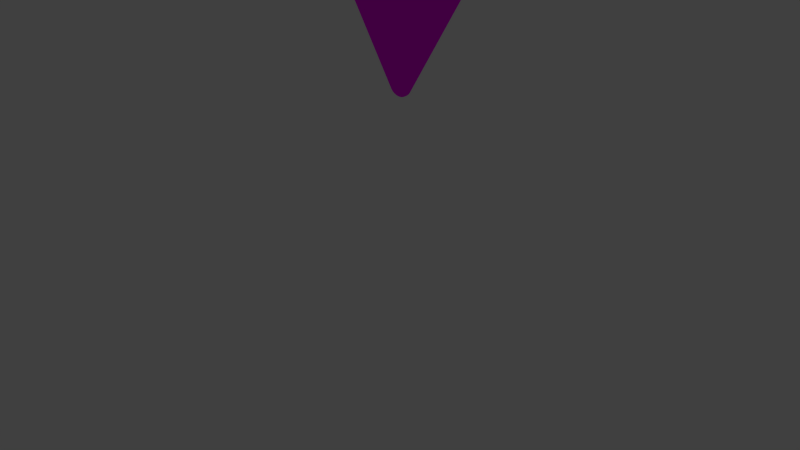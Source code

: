 # Source: cedaelpaso.blend  (saved by Blender 2.73.0; exported with 4.5.12 LTS)
import bpy
from mathutils import Matrix  # noqa: F401  (used for matrix-valued properties, if any)

bpy.ops.wm.read_factory_settings(use_empty=True)
scene = bpy.context.scene
scene.name = 'Scene'

# ---- collections
col_collection_1 = bpy.data.collections.new('Collection 1'); scene.collection.children.link(col_collection_1)

# ---- images (referenced by path relative to the original .blend; pixels are not part of the script)
import os
ASSET_DIR = os.environ.get("B2B_ASSET_DIR", "")  # directory of the original .blend (textures are referenced by path, not embedded)
HERE = os.path.dirname(os.path.abspath(__file__))  # packed textures are extracted next to this script under _unpacked/

def load_image(name, relpath, width, height, colorspace="sRGB"):
    """Load a texture the original file referenced (path relative to the .blend, or extracted next to this script)."""
    p = next((c for c in (os.path.join(HERE, relpath), os.path.join(ASSET_DIR, relpath)) if relpath and os.path.exists(c)), "")
    if p:
        img = bpy.data.images.load(p, check_existing=True)
        img.name = name
    else:  # same state as the original file: an image datablock whose file is absent (Cycles renders it pink)
        img = bpy.data.images.new(name, width, height)
        img.source = "FILE"
        img.filepath = "//" + (relpath or name)
    img.colorspace_settings.name = colorspace
    return img
img_cedaelpaso_png = load_image('cedaelpaso.png', 'cedaelpaso.png', 1024, 1024, 'sRGB')

# ---- materials (node trees are filled in below, after node groups)
mat_material = bpy.data.materials.new('Material')
mat_material.alpha_threshold = 0.0
mat_material.roughness = 0.5

# ---- material node trees
mat_material.use_nodes = True; mat_material.node_tree.nodes.clear()
_N = mat_material.node_tree.nodes; _L = mat_material.node_tree.links
n0 = _N.new('ShaderNodeOutputMaterial'); n0.name = 'Material Output'; n0.location = (300, 300)
n1 = _N.new('ShaderNodeBsdfDiffuse'); n1.name = 'Diffuse BSDF'; n1.location = (10, 300)
n2 = _N.new('ShaderNodeTexImage'); n2.name = 'Image Texture'; n2.location = (-180, 300)
n2.width = 140
n2.image = img_cedaelpaso_png
_L.new(n1.outputs[0], n0.inputs[0])
_L.new(n2.outputs[0], n1.inputs[0])
n0.is_active_output = True

# ---- world
world_world = bpy.data.worlds.new('World'); scene.world = world_world
world_world.color = (0.05088, 0.05088, 0.05088)
world_world.use_sun_shadow = False
world_world.sun_shadow_jitter_overblur = 0.0
world_world.cycles.sampling_method = 'MANUAL'
world_world.cycles.sample_map_resolution = 256

# ---- lights
light_point = bpy.data.lights.new('Point', 'POINT')
light_point.transmission_factor = 0.0
light_point.energy = 100.0
light_point.shadow_buffer_clip_start = 0.5
light_point.shadow_soft_size = 0.1
light_point.shadow_maximum_resolution = 0.006
light_point.use_absolute_resolution = True
light_point.cycles.use_multiple_importance_sampling = False

# ---- meshes
me_plane_001 = bpy.data.meshes.new('Plane.001')
me_plane_001.from_pydata([(0.4083, 0.3152, -0.005159), (0.04445, -0.4745, -0.005159), (0.4572, 0.242, -0.005159), (0.4603, 0.2519, -0.005159), (0.4613, 0.2622, -0.005159), (0.4603, 0.2726, -0.005159), (0.4572, 0.2825, -0.005159), (0.4523, 0.2917, -0.005159), (0.4458, 0.2997, -0.005159), (0.4377, 0.3063, -0.005159), (0.4286, 0.3112, -0.005159), (0.4186, 0.3142, -0.005159), (-0.4075, 0.3152, -0.005159), (-0.04368, -0.4745, -0.005159), (-0.4565, 0.242, -0.005159), (-0.4595, 0.2519, -0.005159), (-0.4605, 0.2622, -0.005159), (-0.4595, 0.2726, -0.005159), (-0.4565, 0.2825, -0.005159), (-0.4516, 0.2917, -0.005159), (-0.445, 0.2997, -0.005159), (-0.437, 0.3063, -0.005159), (-0.4278, 0.3112, -0.005159), (-0.4179, 0.3142, -0.005159), (0.0003781, 0.3147, -0.005159), (-0.03709, -0.4825, -0.005159), (-0.02906, -0.4891, -0.005159), (-0.0199, -0.494, -0.005159), (-0.009954, -0.497, -0.005159), (0.0003857, -0.498, -0.005159), (0.01073, -0.497, -0.005159), (0.02067, -0.494, -0.005159), (0.02983, -0.4891, -0.005159), (0.03786, -0.4825, -0.005159), (0.4083, 0.3152, 0.004841), (0.04445, -0.4745, 0.004841), (0.4572, 0.242, 0.004841), (0.4603, 0.2519, 0.004841), (0.4613, 0.2622, 0.004841), (0.4603, 0.2726, 0.004841), (0.4572, 0.2825, 0.004841), (0.4523, 0.2917, 0.004841), (0.4458, 0.2997, 0.004841), (0.4377, 0.3063, 0.004841), (0.4286, 0.3112, 0.004841), (0.4186, 0.3142, 0.004841), (-0.4075, 0.3152, 0.004841), (-0.04368, -0.4745, 0.004841), (-0.4565, 0.242, 0.004841), (-0.4595, 0.2519, 0.004841), (-0.4605, 0.2622, 0.004841), (-0.4595, 0.2726, 0.004841), (-0.4565, 0.2825, 0.004841), (-0.4516, 0.2917, 0.004841), (-0.445, 0.2997, 0.004841), (-0.437, 0.3063, 0.004841), (-0.4278, 0.3112, 0.004841), (-0.4179, 0.3142, 0.004841), (0.0003781, 0.3147, 0.004841), (-0.03709, -0.4825, 0.004841), (-0.02906, -0.4891, 0.004841), (-0.0199, -0.494, 0.004841), (-0.009954, -0.497, 0.004841), (0.0003857, -0.498, 0.004841), (0.01073, -0.497, 0.004841), (0.02067, -0.494, 0.004841), (0.02983, -0.4891, 0.004841), (0.03786, -0.4825, 0.004841), (-0.02588, -2.483, 0.01081)], [], [(0, 34, 45, 11), (28, 62, 61, 27), (1, 35, 67, 33), (19, 18, 52, 53), (9, 43, 42, 8), (12, 46, 58, 24), (16, 15, 49, 50), (32, 66, 65, 31), (23, 22, 56, 57), (6, 40, 39, 5), (2, 36, 35, 1), (29, 63, 62, 28), (3, 37, 36, 2), (20, 19, 53, 54), (26, 60, 59, 25), (10, 44, 43, 9), (33, 67, 66, 32), (17, 16, 50, 51), (7, 41, 40, 6), (12, 23, 57, 46), (0, 24, 58, 34), (30, 64, 63, 29), (4, 38, 37, 3), (21, 20, 54, 55), (11, 45, 44, 10), (27, 61, 60, 26), (18, 17, 51, 52), (25, 59, 47, 13), (14, 13, 47, 48), (8, 42, 41, 7), (15, 14, 48, 49), (31, 65, 64, 30), (5, 39, 38, 4), (22, 21, 55, 56), (36, 37, 38, 39, 40, 41, 42, 43, 44, 45, 34, 58, 46, 57, 56, 55, 54, 53, 52, 51, 50, 49, 48, 47, 59, 60, 61, 62, 63, 64, 65, 66, 67, 35), (2, 1, 33, 32, 31, 30, 29, 28, 27, 26, 25, 13, 14, 15, 16, 17, 18, 19, 20, 21, 22, 23, 12, 24, 0, 11, 10, 9, 8, 7, 6, 5, 4, 3)])
_uv = me_plane_001.uv_layers.new(name='UVMap')
_uv.uv.foreach_set('vector', [0.9939, 0.02364, 0.9878, 0.02364, 0.9878, 0.01726, 0.9939, 0.01726, 0.006081, 0.5843, 6.569e-09, 0.5843, 4.53e-09, 0.578, 0.006081, 0.578, 1.0, 0.009874, 0.9939, 0.009874, 0.9939, 0.004543, 1.0, 0.004543, 0.9878, 0.9947, 0.9878, 0.9888, 0.9939, 0.9888, 0.9939, 0.9947, 0.9939, 0.005205, 0.9878, 0.005205, 0.9878, 2.931e-08, 0.9939, 0.0, 0.9939, 0.5238, 0.9878, 0.5238, 0.9878, 0.2737, 0.9939, 0.2737, 0.9878, 0.9761, 0.9878, 0.9699, 0.9939, 0.9699, 0.9939, 0.9761, 0.006081, 0.6081, 0.0, 0.6081, 2.945e-09, 0.6028, 0.006081, 0.6028, 0.9939, 0.5301, 0.9939, 0.5361, 0.9878, 0.5361, 0.9878, 0.5301, 1.0, 0.499, 0.9939, 0.499, 0.9939, 0.4931, 1.0, 0.4931, 1.0, 0.4742, 0.9939, 0.4742, 0.9939, 0.009874, 1.0, 0.009874, 0.006081, 0.5907, 9.061e-10, 0.5907, 6.569e-09, 0.5843, 0.006081, 0.5843, 1.0, 0.4805, 0.9939, 0.4805, 0.9939, 0.4742, 1.0, 0.4742, 0.9878, 1.0, 0.9878, 0.9947, 0.9939, 0.9947, 0.9939, 1.0, 0.006081, 0.5721, 1.586e-09, 0.5721, 5.889e-09, 0.5668, 0.006081, 0.5668, 0.9939, 0.01103, 0.9878, 0.01103, 0.9878, 0.005205, 0.9939, 0.005205, 1.0, 0.004543, 0.9939, 0.004543, 0.9939, 0.0, 1.0, 0.0, 0.9878, 0.9825, 0.9878, 0.9761, 0.9939, 0.9761, 0.9939, 0.9825, 1.0, 0.5043, 0.9939, 0.5043, 0.9939, 0.499, 1.0, 0.499, 0.9939, 0.5238, 0.9939, 0.5301, 0.9878, 0.5301, 0.9878, 0.5238, 0.9939, 0.02364, 0.9939, 0.2737, 0.9878, 0.2737, 0.9878, 0.02364, 0.006081, 0.5969, 7.249e-09, 0.5969, 9.061e-10, 0.5907, 0.006081, 0.5907, 1.0, 0.4869, 0.9939, 0.4869, 0.9939, 0.4805, 1.0, 0.4805, 0.9939, 0.5415, 0.9939, 0.5461, 0.9878, 0.5461, 0.9878, 0.5415, 0.9939, 0.01726, 0.9878, 0.01726, 0.9878, 0.01103, 0.9939, 0.01103, 0.006081, 0.578, 4.53e-09, 0.578, 1.586e-09, 0.5721, 0.006081, 0.5721, 0.9878, 0.9888, 0.9878, 0.9825, 0.9939, 0.9825, 0.9939, 0.9888, 0.9878, 0.5461, 0.9939, 0.5461, 0.9939, 0.5506, 0.9878, 0.5506, 0.9878, 0.964, 0.9878, 0.5506, 0.9939, 0.5506, 0.9939, 0.964, 1.0, 0.5088, 0.9939, 0.5088, 0.9939, 0.5043, 1.0, 0.5043, 0.9878, 0.9699, 0.9878, 0.964, 0.9939, 0.964, 0.9939, 0.9699, 0.006081, 0.6028, 2.945e-09, 0.6028, 7.249e-09, 0.5969, 0.006081, 0.5969, 1.0, 0.4931, 0.9939, 0.4931, 0.9939, 0.4869, 1.0, 0.4869, 0.9939, 0.5361, 0.9939, 0.5415, 0.9878, 0.5415, 0.9878, 0.5361, 0.4939, 0.5385, 0.4925, 0.5447, 0.4899, 0.5506, 0.4862, 0.5558, 0.4816, 0.5601, 0.4762, 0.5635, 0.4703, 0.5658, 0.4641, 0.5668, 0.4578, 0.5666, 0.4516, 0.5652, 0.4459, 0.5625, 0.2311, 0.4371, 0.01607, 0.3122, 0.01093, 0.3085, 0.006606, 0.3038, 0.003265, 0.2984, 0.001035, 0.2924, 0.0, 0.2861, 0.0002011, 0.2798, 0.00163, 0.2735, 0.004232, 0.2677, 0.007908, 0.2625, 0.01251, 0.2582, 0.4475, 0.0033, 0.4534, 0.001046, 0.4596, 0.0, 0.4659, 0.0002033, 0.4721, 0.001648, 0.4779, 0.004278, 0.483, 0.007993, 0.4873, 0.01265, 0.4907, 0.01807, 0.4929, 0.02404, 0.4939, 0.03034, 0.9878, 0.02828, 0.9878, 0.5365, 0.9868, 0.5428, 0.9846, 0.5487, 0.9812, 0.5541, 0.9769, 0.5588, 0.9718, 0.5625, 0.966, 0.5652, 0.9599, 0.5666, 0.9535, 0.5668, 0.9473, 0.5658, 0.9414, 0.5635, 0.5064, 0.3086, 0.5018, 0.3043, 0.4982, 0.2991, 0.4955, 0.2933, 0.4941, 0.287, 0.4939, 0.2806, 0.495, 0.2744, 0.4972, 0.2684, 0.5005, 0.263, 0.5048, 0.2583, 0.51, 0.2546, 0.7251, 0.1297, 0.9398, 0.004278, 0.9456, 0.001648, 0.9517, 0.0002033, 0.958, 0.0, 0.9643, 0.001046, 0.9702, 0.0033, 0.9755, 0.006677, 0.9801, 0.01105, 0.9838, 0.01624, 0.9864, 0.02206])
me_plane_001.materials.append(mat_material)
me_plane_001.use_remesh_preserve_volume = False
me_plane_001.use_remesh_preserve_attributes = False
me_plane_001.use_mirror_vertex_groups = False
me_plane_001.update()

# ---- objects
ob_point = bpy.data.objects.new('Point', light_point)
ob_seda_el_paso = bpy.data.objects.new('Seda el Paso', me_plane_001)

# ---- transforms, parenting, visibility, modifiers, constraints
ob_point.location = (-0.4082, 4.779, 1.328)
ob_point.lineart.crease_threshold = 0.0
ob_seda_el_paso.location = (0.0, 0.0, 0.0)
ob_seda_el_paso.rotation_euler = (1.571, -0.0, 0.0)
ob_seda_el_paso.lineart.crease_threshold = 0.0

# ---- collection membership
col_collection_1.objects.link(ob_point)
col_collection_1.objects.link(ob_seda_el_paso)

# ---- scene / render settings (as saved in the file)
scene.frame_start = 1; scene.frame_end = 250; scene.frame_set(0)
scene.render.engine = 'CYCLES'
scene.render.resolution_percentage = 50
scene.render.dither_intensity = 0.0
scene.cycles.use_denoising = False
scene.cycles.samples = 10
scene.cycles.sampling_pattern = 'TABULATED_SOBOL'
scene.cycles.light_sampling_threshold = 0.0
scene.cycles.use_adaptive_sampling = False
scene.cycles.use_light_tree = False
scene.cycles.blur_glossy = 0.0
scene.cycles.pixel_filter_type = 'GAUSSIAN'
scene.cycles.sample_clamp_indirect = 0.0
scene.view_settings.view_transform = 'Standard'
bpy.context.view_layer.update()

# ---- added for rendering (the .blend has no active camera): camera
cam_auto = bpy.data.cameras.new('AutoCamera')
cam_auto.lens = 50.0
cam_auto.sensor_width = 36.0
cam_auto.clip_end = 1000.0
ob_auto_camera = bpy.data.objects.new('AutoCamera', cam_auto)
scene.collection.objects.link(ob_auto_camera)
ob_auto_camera.location = (2.72653, -3.27421, 1.0969)
ob_auto_camera.rotation_euler = (1.09748, -7.21219e-08, 0.694738)
scene.camera = ob_auto_camera
bpy.context.view_layer.update()
